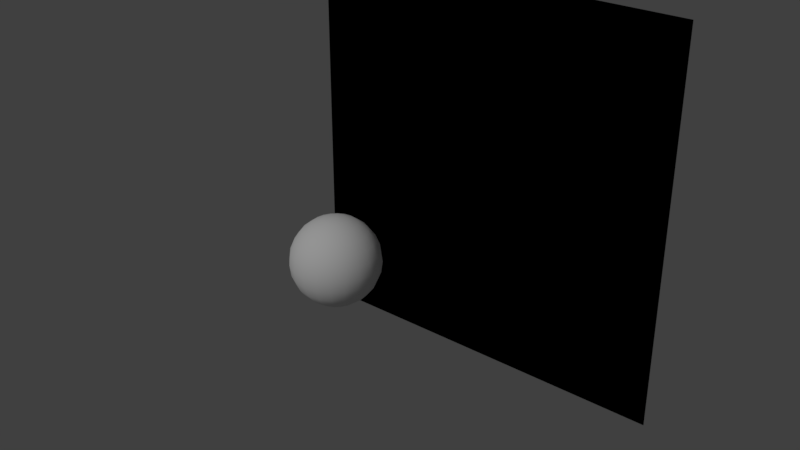 # Source: planet.blend  (saved by Blender 2.78.0; exported with 4.5.12 LTS)
import bpy
from mathutils import Matrix  # noqa: F401  (used for matrix-valued properties, if any)

bpy.ops.wm.read_factory_settings(use_empty=True)
scene = bpy.context.scene
scene.name = 'Scene'

# ---- collections
col_collection_1 = bpy.data.collections.new('Collection 1'); scene.collection.children.link(col_collection_1)

# ---- materials (node trees are filled in below, after node groups)
mat_material_002 = bpy.data.materials.new('Material.002')
mat_material_002.alpha_threshold = 0.0
mat_material_002.use_transparent_shadow = False
mat_material_002.diffuse_color = (0.0, 0.0, 0.0, 1.0)
mat_material_002.roughness = 0.5
mat_material_002.specular_intensity = 0.0
mat_material = bpy.data.materials.new('Material')
mat_material.alpha_threshold = 0.0
mat_material.use_transparent_shadow = False
mat_material.roughness = 0.5
mat_material.specular_intensity = 0.01102

# ---- material node trees

# ---- world
world_world = bpy.data.worlds.new('World'); scene.world = world_world
world_world.color = (0.05088, 0.05088, 0.05088)
world_world.use_sun_shadow = False
world_world.sun_shadow_jitter_overblur = 0.0
world_world.cycles.sampling_method = 'MANUAL'

# ---- lights
light_hemi = bpy.data.lights.new('Hemi', 'SUN')
light_hemi.transmission_factor = 0.0
light_hemi.angle = 0.1993
light_hemi.energy = 1.0
light_hemi.shadow_buffer_clip_start = 0.5
light_hemi.shadow_soft_size = 0.1
light_hemi.shadow_cascade_max_distance = 1000.0

# ---- meshes
me_plane = bpy.data.meshes.new('Plane')
me_plane.from_pydata([(-1.0, -1.0, 0.0), (1.0, -1.0, 0.0), (-1.0, 1.0, 0.0), (1.0, 1.0, 0.0)], [], [(0, 1, 3, 2)])
me_plane.materials.append(mat_material_002)
me_plane.use_remesh_preserve_volume = False
me_plane.use_remesh_preserve_attributes = False
me_plane.use_mirror_vertex_groups = False
me_plane.update()
me_sphere = bpy.data.meshes.new('Sphere')
me_sphere.from_pydata([(0.0, 0.2588, 0.9659), (0.0, 0.5, 0.866), (0.0, 0.7071, 0.7071), (0.0, 0.866, 0.5), (0.0, 0.9659, 0.2588), (0.0, 1.0, 7.55e-08), (0.0, 0.9659, -0.2588), (0.0, 0.866, -0.5), (0.0, 0.7071, -0.7071), (0.0, 0.5, -0.866), (0.0, 0.2588, -0.9659), (0.07998, 0.2462, 0.9659), (0.1545, 0.4755, 0.866), (0.2185, 0.6725, 0.7071), (0.2676, 0.8236, 0.5), (0.2985, 0.9187, 0.2588), (0.309, 0.9511, 7.55e-08), (0.2985, 0.9187, -0.2588), (0.2676, 0.8236, -0.5), (0.2185, 0.6725, -0.7071), (0.1545, 0.4755, -0.866), (0.07998, 0.2462, -0.9659), (0.1521, 0.2094, 0.9659), (0.2939, 0.4045, 0.866), (0.4156, 0.5721, 0.7071), (0.509, 0.7006, 0.5), (0.5678, 0.7815, 0.2588), (0.5878, 0.809, 7.55e-08), (0.5678, 0.7815, -0.2588), (0.509, 0.7006, -0.5), (0.4156, 0.5721, -0.7071), (0.2939, 0.4045, -0.866), (0.1521, 0.2094, -0.9659), (-3.15e-07, 1.605e-07, 1.0), (0.2094, 0.1521, 0.9659), (0.4045, 0.2939, 0.866), (0.5721, 0.4156, 0.7071), (0.7006, 0.509, 0.5), (0.7815, 0.5678, 0.2588), (0.809, 0.5878, 7.55e-08), (0.7815, 0.5678, -0.2588), (0.7006, 0.509, -0.5), (0.5721, 0.4156, -0.7071), (0.4045, 0.2939, -0.866), (0.2094, 0.1521, -0.9659), (0.2462, 0.07998, 0.9659), (0.4755, 0.1545, 0.866), (0.6725, 0.2185, 0.7071), (0.8236, 0.2676, 0.5), (0.9186, 0.2985, 0.2588), (0.9511, 0.309, 7.55e-08), (0.9186, 0.2985, -0.2588), (0.8236, 0.2676, -0.5), (0.6725, 0.2185, -0.7071), (0.4755, 0.1545, -0.866), (0.2462, 0.07998, -0.9659), (0.2588, 3.767e-07, 0.9659), (0.5, 4.512e-07, 0.866), (0.7071, 3.469e-07, 0.7071), (0.866, 4.065e-07, 0.5), (0.9659, 3.767e-07, 0.2588), (1.0, 4.065e-07, 7.55e-08), (0.9659, 3.767e-07, -0.2588), (0.866, 4.065e-07, -0.5), (0.7071, 4.065e-07, -0.7071), (0.5, 3.916e-07, -0.866), (0.2588, 3.916e-07, -0.9659), (0.2462, -0.07998, 0.9659), (0.4755, -0.1545, 0.866), (0.6725, -0.2185, 0.7071), (0.8236, -0.2676, 0.5), (0.9186, -0.2985, 0.2588), (0.9511, -0.309, 7.55e-08), (0.9186, -0.2985, -0.2588), (0.8236, -0.2676, -0.5), (0.6725, -0.2185, -0.7071), (0.4755, -0.1545, -0.866), (0.2462, -0.07998, -0.9659), (0.2094, -0.1521, 0.9659), (0.4045, -0.2939, 0.866), (0.5721, -0.4156, 0.7071), (0.7006, -0.509, 0.5), (0.7815, -0.5678, 0.2588), (0.809, -0.5878, 7.55e-08), (0.7815, -0.5678, -0.2588), (0.7006, -0.509, -0.5), (0.5721, -0.4156, -0.7071), (0.4045, -0.2939, -0.866), (0.2094, -0.1521, -0.9659), (0.1521, -0.2094, 0.9659), (0.2939, -0.4045, 0.866), (0.4156, -0.5721, 0.7071), (0.509, -0.7006, 0.5), (0.5678, -0.7814, 0.2588), (0.5878, -0.809, 7.55e-08), (0.5678, -0.7814, -0.2588), (0.509, -0.7006, -0.5), (0.4156, -0.5721, -0.7071), (0.2939, -0.4045, -0.866), (0.1521, -0.2094, -0.9659), (0.07998, -0.2462, 0.9659), (0.1545, -0.4755, 0.866), (0.2185, -0.6725, 0.7071), (0.2676, -0.8236, 0.5), (0.2985, -0.9186, 0.2588), (0.309, -0.9511, 7.55e-08), (0.2985, -0.9186, -0.2588), (0.2676, -0.8236, -0.5), (0.2185, -0.6725, -0.7071), (0.1545, -0.4755, -0.866), (0.07998, -0.2462, -0.9659), (-1.603e-08, -0.2588, 0.9659), (1.181e-07, -0.5, 0.866), (1.377e-08, -0.7071, 0.7071), (-3.093e-08, -0.866, 0.5), (-3.093e-08, -0.9659, 0.2588), (-1.126e-09, -1.0, 7.55e-08), (-3.093e-08, -0.9659, -0.2588), (-3.093e-08, -0.866, -0.5), (-6.073e-08, -0.7071, -0.7071), (1.377e-08, -0.5, -0.866), (-1.126e-09, -0.2588, -0.9659), (-0.07998, -0.2462, 0.9659), (-0.1545, -0.4755, 0.866), (-0.2185, -0.6725, 0.7071), (-0.2676, -0.8236, 0.5), (-0.2985, -0.9186, 0.2588), (-0.309, -0.9511, 7.55e-08), (-0.2985, -0.9186, -0.2588), (-0.2676, -0.8236, -0.5), (-0.2185, -0.6725, -0.7071), (-0.1545, -0.4755, -0.866), (-0.07998, -0.2462, -0.9659), (0.0, 3.894e-07, -1.0), (-0.1521, -0.2094, 0.9659), (-0.2939, -0.4045, 0.866), (-0.4156, -0.5721, 0.7071), (-0.509, -0.7006, 0.5), (-0.5678, -0.7815, 0.2588), (-0.5878, -0.809, 7.55e-08), (-0.5678, -0.7815, -0.2588), (-0.509, -0.7006, -0.5), (-0.4156, -0.5721, -0.7071), (-0.2939, -0.4045, -0.866), (-0.1521, -0.2094, -0.9659), (-0.2094, -0.1521, 0.9659), (-0.4045, -0.2939, 0.866), (-0.5721, -0.4156, 0.7071), (-0.7006, -0.509, 0.5), (-0.7815, -0.5678, 0.2588), (-0.809, -0.5878, 7.55e-08), (-0.7815, -0.5678, -0.2588), (-0.7006, -0.509, -0.5), (-0.5721, -0.4156, -0.7071), (-0.4045, -0.2939, -0.866), (-0.2094, -0.1521, -0.9659), (-0.2462, -0.07998, 0.9659), (-0.4755, -0.1545, 0.866), (-0.6725, -0.2185, 0.7071), (-0.8236, -0.2676, 0.5), (-0.9187, -0.2985, 0.2588), (-0.9511, -0.309, 7.55e-08), (-0.9187, -0.2985, -0.2588), (-0.8236, -0.2676, -0.5), (-0.6725, -0.2185, -0.7071), (-0.4755, -0.1545, -0.866), (-0.2462, -0.07998, -0.9659), (-0.2588, 3.767e-07, 0.9659), (-0.5, 2.575e-07, 0.866), (-0.7071, 3.618e-07, 0.7071), (-0.866, 3.767e-07, 0.5), (-0.9659, 4.065e-07, 0.2588), (-1.0, 3.767e-07, 7.55e-08), (-0.9659, 4.065e-07, -0.2588), (-0.866, 4.065e-07, -0.5), (-0.7071, 4.214e-07, -0.7071), (-0.5, 3.618e-07, -0.866), (-0.2588, 3.692e-07, -0.9659), (-0.2462, 0.07998, 0.9659), (-0.4755, 0.1545, 0.866), (-0.6725, 0.2185, 0.7071), (-0.8236, 0.2676, 0.5), (-0.9187, 0.2985, 0.2588), (-0.9511, 0.309, 7.55e-08), (-0.9187, 0.2985, -0.2588), (-0.8236, 0.2676, -0.5), (-0.6725, 0.2185, -0.7071), (-0.4755, 0.1545, -0.866), (-0.2462, 0.07998, -0.9659), (-0.2094, 0.1521, 0.9659), (-0.4045, 0.2939, 0.866), (-0.5721, 0.4156, 0.7071), (-0.7006, 0.509, 0.5), (-0.7815, 0.5678, 0.2588), (-0.809, 0.5878, 7.55e-08), (-0.7815, 0.5678, -0.2588), (-0.7006, 0.509, -0.5), (-0.5721, 0.4156, -0.7071), (-0.4045, 0.2939, -0.866), (-0.2094, 0.1521, -0.9659), (-0.1521, 0.2094, 0.9659), (-0.2939, 0.4045, 0.866), (-0.4156, 0.5721, 0.7071), (-0.509, 0.7006, 0.5), (-0.5678, 0.7815, 0.2588), (-0.5878, 0.809, 7.55e-08), (-0.5678, 0.7815, -0.2588), (-0.509, 0.7006, -0.5), (-0.4156, 0.5721, -0.7071), (-0.2939, 0.4045, -0.866), (-0.1521, 0.2094, -0.9659), (-0.07998, 0.2462, 0.9659), (-0.1545, 0.4755, 0.866), (-0.2185, 0.6725, 0.7071), (-0.2676, 0.8236, 0.5), (-0.2985, 0.9187, 0.2588), (-0.309, 0.9511, 7.55e-08), (-0.2985, 0.9187, -0.2588), (-0.2676, 0.8236, -0.5), (-0.2185, 0.6725, -0.7071), (-0.1545, 0.4755, -0.866), (-0.07998, 0.2462, -0.9659)], [], [(0, 33, 11), (7, 6, 17, 18), (4, 3, 14, 15), (133, 10, 21), (1, 0, 11, 12), (8, 7, 18, 19), (5, 4, 15, 16), (2, 1, 12, 13), (9, 8, 19, 20), (6, 5, 16, 17), (3, 2, 13, 14), (10, 9, 20, 21), (16, 15, 26, 27), (13, 12, 23, 24), (20, 19, 30, 31), (17, 16, 27, 28), (14, 13, 24, 25), (21, 20, 31, 32), (11, 33, 22), (18, 17, 28, 29), (15, 14, 25, 26), (133, 21, 32), (12, 11, 22, 23), (19, 18, 29, 30), (26, 25, 37, 38), (133, 32, 44), (23, 22, 34, 35), (30, 29, 41, 42), (27, 26, 38, 39), (24, 23, 35, 36), (31, 30, 42, 43), (28, 27, 39, 40), (25, 24, 36, 37), (32, 31, 43, 44), (22, 33, 34), (29, 28, 40, 41), (40, 39, 50, 51), (37, 36, 47, 48), (44, 43, 54, 55), (34, 33, 45), (41, 40, 51, 52), (38, 37, 48, 49), (133, 44, 55), (35, 34, 45, 46), (42, 41, 52, 53), (39, 38, 49, 50), (36, 35, 46, 47), (43, 42, 53, 54), (50, 49, 60, 61), (47, 46, 57, 58), (54, 53, 64, 65), (51, 50, 61, 62), (48, 47, 58, 59), (55, 54, 65, 66), (45, 33, 56), (52, 51, 62, 63), (49, 48, 59, 60), (133, 55, 66), (46, 45, 56, 57), (53, 52, 63, 64), (63, 62, 73, 74), (60, 59, 70, 71), (133, 66, 77), (57, 56, 67, 68), (64, 63, 74, 75), (61, 60, 71, 72), (58, 57, 68, 69), (65, 64, 75, 76), (62, 61, 72, 73), (59, 58, 69, 70), (66, 65, 76, 77), (56, 33, 67), (73, 72, 83, 84), (70, 69, 80, 81), (77, 76, 87, 88), (67, 33, 78), (74, 73, 84, 85), (71, 70, 81, 82), (133, 77, 88), (68, 67, 78, 79), (75, 74, 85, 86), (72, 71, 82, 83), (69, 68, 79, 80), (76, 75, 86, 87), (86, 85, 96, 97), (83, 82, 93, 94), (80, 79, 90, 91), (87, 86, 97, 98), (84, 83, 94, 95), (81, 80, 91, 92), (88, 87, 98, 99), (78, 33, 89), (85, 84, 95, 96), (82, 81, 92, 93), (133, 88, 99), (79, 78, 89, 90), (89, 33, 100), (96, 95, 106, 107), (93, 92, 103, 104), (133, 99, 110), (90, 89, 100, 101), (97, 96, 107, 108), (94, 93, 104, 105), (91, 90, 101, 102), (98, 97, 108, 109), (95, 94, 105, 106), (92, 91, 102, 103), (99, 98, 109, 110), (109, 108, 119, 120), (106, 105, 116, 117), (103, 102, 113, 114), (110, 109, 120, 121), (100, 33, 111), (107, 106, 117, 118), (104, 103, 114, 115), (133, 110, 121), (101, 100, 111, 112), (108, 107, 118, 119), (105, 104, 115, 116), (102, 101, 112, 113), (112, 111, 122, 123), (119, 118, 129, 130), (116, 115, 126, 127), (113, 112, 123, 124), (120, 119, 130, 131), (117, 116, 127, 128), (114, 113, 124, 125), (121, 120, 131, 132), (111, 33, 122), (118, 117, 128, 129), (115, 114, 125, 126), (133, 121, 132), (132, 131, 143, 144), (122, 33, 134), (129, 128, 140, 141), (126, 125, 137, 138), (133, 132, 144), (123, 122, 134, 135), (130, 129, 141, 142), (127, 126, 138, 139), (124, 123, 135, 136), (131, 130, 142, 143), (128, 127, 139, 140), (125, 124, 136, 137), (136, 135, 146, 147), (143, 142, 153, 154), (140, 139, 150, 151), (137, 136, 147, 148), (144, 143, 154, 155), (134, 33, 145), (141, 140, 151, 152), (138, 137, 148, 149), (133, 144, 155), (135, 134, 145, 146), (142, 141, 152, 153), (139, 138, 149, 150), (133, 155, 166), (146, 145, 156, 157), (153, 152, 163, 164), (150, 149, 160, 161), (147, 146, 157, 158), (154, 153, 164, 165), (151, 150, 161, 162), (148, 147, 158, 159), (155, 154, 165, 166), (145, 33, 156), (152, 151, 162, 163), (149, 148, 159, 160), (159, 158, 169, 170), (166, 165, 176, 177), (156, 33, 167), (163, 162, 173, 174), (160, 159, 170, 171), (133, 166, 177), (157, 156, 167, 168), (164, 163, 174, 175), (161, 160, 171, 172), (158, 157, 168, 169), (165, 164, 175, 176), (162, 161, 172, 173), (169, 168, 179, 180), (176, 175, 186, 187), (173, 172, 183, 184), (170, 169, 180, 181), (177, 176, 187, 188), (167, 33, 178), (174, 173, 184, 185), (171, 170, 181, 182), (133, 177, 188), (168, 167, 178, 179), (175, 174, 185, 186), (172, 171, 182, 183), (182, 181, 192, 193), (133, 188, 199), (179, 178, 189, 190), (186, 185, 196, 197), (183, 182, 193, 194), (180, 179, 190, 191), (187, 186, 197, 198), (184, 183, 194, 195), (181, 180, 191, 192), (188, 187, 198, 199), (178, 33, 189), (185, 184, 195, 196), (192, 191, 202, 203), (199, 198, 209, 210), (189, 33, 200), (196, 195, 206, 207), (193, 192, 203, 204), (133, 199, 210), (190, 189, 200, 201), (197, 196, 207, 208), (194, 193, 204, 205), (191, 190, 201, 202), (198, 197, 208, 209), (195, 194, 205, 206), (205, 204, 215, 216), (202, 201, 212, 213), (209, 208, 219, 220), (206, 205, 216, 217), (203, 202, 213, 214), (210, 209, 220, 221), (200, 33, 211), (207, 206, 217, 218), (204, 203, 214, 215), (133, 210, 221), (201, 200, 211, 212), (208, 207, 218, 219), (215, 214, 3, 4), (133, 221, 10), (212, 211, 0, 1), (219, 218, 7, 8), (216, 215, 4, 5), (213, 212, 1, 2), (220, 219, 8, 9), (217, 216, 5, 6), (214, 213, 2, 3), (221, 220, 9, 10), (211, 33, 0), (218, 217, 6, 7)])
me_sphere.polygons.foreach_set('use_smooth', [True] * 240)
_uv = me_sphere.uv_layers.new(name='UVMap')
_uv.uv.foreach_set('vector', [0.5935, 0.8542, 0.494, 0.8818, 0.5755, 0.8347, 0.7721, 0.3419, 0.7545, 0.4186, 0.7074, 0.3826, 0.7258, 0.3058, 0.7237, 0.5737, 0.7064, 0.6505, 0.6627, 0.6168, 0.6779, 0.5389, 0.994, 0.1182, 0.891, 0.1412, 0.8768, 0.118, 0.6512, 0.7957, 0.5935, 0.8542, 0.5755, 0.8347, 0.6185, 0.7677, 0.795, 0.2674, 0.7721, 0.3419, 0.7258, 0.3058, 0.7517, 0.2318, 0.739, 0.4961, 0.7237, 0.5737, 0.6779, 0.5389, 0.6922, 0.4606, 0.6842, 0.7254, 0.6512, 0.7957, 0.6185, 0.7677, 0.6443, 0.6936, 0.8297, 0.1978, 0.795, 0.2674, 0.7517, 0.2318, 0.7949, 0.1649, 0.7545, 0.4186, 0.739, 0.4961, 0.6922, 0.4606, 0.7074, 0.3826, 0.7064, 0.6505, 0.6842, 0.7254, 0.6443, 0.6936, 0.6627, 0.6168, 0.891, 0.1412, 0.8297, 0.1978, 0.7949, 0.1649, 0.8768, 0.118, 0.6922, 0.4606, 0.6779, 0.5389, 0.632, 0.5082, 0.6441, 0.4284, 0.6443, 0.6936, 0.6185, 0.7677, 0.5865, 0.7448, 0.6055, 0.6671, 0.7949, 0.1649, 0.7517, 0.2318, 0.7026, 0.1959, 0.7553, 0.1294, 0.7074, 0.3826, 0.6922, 0.4606, 0.6441, 0.4284, 0.6577, 0.3491, 0.6627, 0.6168, 0.6443, 0.6936, 0.6055, 0.6671, 0.6197, 0.588, 0.8768, 0.118, 0.7949, 0.1649, 0.7553, 0.1294, 0.8683, 0.0928, 0.5755, 0.8347, 0.494, 0.8818, 0.5559, 0.8189, 0.7258, 0.3058, 0.7074, 0.3826, 0.6577, 0.3491, 0.6753, 0.271, 0.6779, 0.5389, 0.6627, 0.6168, 0.6197, 0.588, 0.632, 0.5082, 0.994, 0.1182, 0.8768, 0.118, 0.8683, 0.0928, 0.6185, 0.7677, 0.5755, 0.8347, 0.5559, 0.8189, 0.5865, 0.7448, 0.7517, 0.2318, 0.7258, 0.3058, 0.6753, 0.271, 0.7026, 0.1959, 0.632, 0.5082, 0.6197, 0.588, 0.5766, 0.5659, 0.5852, 0.4844, 0.994, 0.1182, 0.8683, 0.0928, 0.8721, 0.06708, 0.5865, 0.7448, 0.5559, 0.8189, 0.535, 0.8073, 0.5546, 0.7281, 0.7026, 0.1959, 0.6753, 0.271, 0.6187, 0.2413, 0.6437, 0.1632, 0.6441, 0.4284, 0.632, 0.5082, 0.5852, 0.4844, 0.594, 0.4028, 0.6055, 0.6671, 0.5865, 0.7448, 0.5546, 0.7281, 0.567, 0.6473, 0.7553, 0.1294, 0.7026, 0.1959, 0.6437, 0.1632, 0.7042, 0.0934, 0.6577, 0.3491, 0.6441, 0.4284, 0.594, 0.4028, 0.6043, 0.3216, 0.6197, 0.588, 0.6055, 0.6671, 0.567, 0.6473, 0.5766, 0.5659, 0.8683, 0.0928, 0.7553, 0.1294, 0.7042, 0.0934, 0.8721, 0.06708, 0.5559, 0.8189, 0.494, 0.8818, 0.535, 0.8073, 0.6753, 0.271, 0.6577, 0.3491, 0.6043, 0.3216, 0.6187, 0.2413, 0.6043, 0.3216, 0.594, 0.4028, 0.5418, 0.3866, 0.5472, 0.3039, 0.5766, 0.5659, 0.567, 0.6473, 0.5285, 0.6353, 0.5331, 0.5524, 0.8721, 0.06708, 0.7042, 0.0934, 0.622, 0.06161, 0.9075, 0.0443, 0.535, 0.8073, 0.494, 0.8818, 0.5135, 0.8005, 0.6187, 0.2413, 0.6043, 0.3216, 0.5472, 0.3039, 0.5551, 0.2213, 0.5852, 0.4844, 0.5766, 0.5659, 0.5331, 0.5524, 0.5373, 0.4695, 0.994, 0.1182, 0.8721, 0.06708, 0.9075, 0.0443, 0.5546, 0.7281, 0.535, 0.8073, 0.5135, 0.8005, 0.5226, 0.718, 0.6437, 0.1632, 0.6187, 0.2413, 0.5551, 0.2213, 0.5704, 0.1395, 0.594, 0.4028, 0.5852, 0.4844, 0.5373, 0.4695, 0.5418, 0.3866, 0.567, 0.6473, 0.5546, 0.7281, 0.5226, 0.718, 0.5285, 0.6353, 0.7042, 0.0934, 0.6437, 0.1632, 0.5704, 0.1395, 0.622, 0.06161, 0.5418, 0.3866, 0.5373, 0.4695, 0.4888, 0.4652, 0.4883, 0.3819, 0.5285, 0.6353, 0.5226, 0.718, 0.4906, 0.7152, 0.4899, 0.6319, 0.622, 0.06161, 0.5704, 0.1395, 0.4847, 0.1319, 0.4765, 0.04868, 0.5472, 0.3039, 0.5418, 0.3866, 0.4883, 0.3819, 0.4876, 0.2985, 0.5331, 0.5524, 0.5285, 0.6353, 0.4899, 0.6319, 0.4893, 0.5485, 0.9075, 0.0443, 0.622, 0.06161, 0.4765, 0.04868, 1.007, 0.03501, 0.5135, 0.8005, 0.494, 0.8818, 0.4917, 0.7985, 0.5551, 0.2213, 0.5472, 0.3039, 0.4876, 0.2985, 0.4866, 0.2152, 0.5373, 0.4695, 0.5331, 0.5524, 0.4893, 0.5485, 0.4888, 0.4652, 0.994, 0.1182, 0.9075, 0.0443, 1.007, 0.03501, 0.5226, 0.718, 0.5135, 0.8005, 0.4917, 0.7985, 0.4906, 0.7152, 0.5704, 0.1395, 0.5551, 0.2213, 0.4866, 0.2152, 0.4847, 0.1319, 0.4866, 0.2152, 0.4876, 0.2985, 0.4284, 0.3067, 0.4188, 0.2245, 0.4888, 0.4652, 0.4893, 0.5485, 0.4456, 0.5545, 0.4404, 0.4718, 0.994, 0.1182, 1.007, 0.03501, 1.093, 0.04854, 0.4906, 0.7152, 0.4917, 0.7985, 0.4699, 0.8015, 0.4586, 0.7196, 0.4847, 0.1319, 0.4866, 0.2152, 0.4188, 0.2245, 0.4008, 0.1435, 0.4883, 0.3819, 0.4888, 0.4652, 0.4404, 0.4718, 0.435, 0.3892, 0.4899, 0.6319, 0.4906, 0.7152, 0.4586, 0.7196, 0.4513, 0.6372, 0.4765, 0.04868, 0.4847, 0.1319, 0.4008, 0.1435, 0.3441, 0.06753, 0.4876, 0.2985, 0.4883, 0.3819, 0.435, 0.3892, 0.4284, 0.3067, 0.4893, 0.5485, 0.4899, 0.6319, 0.4513, 0.6372, 0.4456, 0.5545, 0.006541, 0.03501, 0.4765, 0.04868, 0.3441, 0.06753, 0.09253, 0.04854, 0.4917, 0.7985, 0.494, 0.8818, 0.4699, 0.8015, 0.4284, 0.3067, 0.435, 0.3892, 0.3832, 0.4076, 0.372, 0.3268, 0.4456, 0.5545, 0.4513, 0.6372, 0.4128, 0.6509, 0.4022, 0.57, 0.09253, 0.04854, 0.3441, 0.06753, 0.2714, 0.1009, 0.1184, 0.07248, 0.4699, 0.8015, 0.494, 0.8818, 0.4485, 0.8094, 0.4188, 0.2245, 0.4284, 0.3067, 0.372, 0.3268, 0.3566, 0.247, 0.4404, 0.4718, 0.4456, 0.5545, 0.4022, 0.57, 0.3928, 0.4888, 0.994, 0.1182, 1.093, 0.04854, 1.118, 0.07248, 0.4586, 0.7196, 0.4699, 0.8015, 0.4485, 0.8094, 0.4266, 0.7311, 0.4008, 0.1435, 0.4188, 0.2245, 0.3566, 0.247, 0.3307, 0.1696, 0.435, 0.3892, 0.4404, 0.4718, 0.3928, 0.4888, 0.3832, 0.4076, 0.4513, 0.6372, 0.4586, 0.7196, 0.4266, 0.7311, 0.4128, 0.6509, 0.3441, 0.06753, 0.4008, 0.1435, 0.3307, 0.1696, 0.2714, 0.1009, 0.3307, 0.1696, 0.3566, 0.247, 0.3015, 0.2781, 0.2743, 0.2034, 0.3832, 0.4076, 0.3928, 0.4888, 0.3462, 0.5143, 0.3335, 0.4348, 0.4128, 0.6509, 0.4266, 0.7311, 0.3947, 0.7492, 0.3743, 0.6723, 0.2714, 0.1009, 0.3307, 0.1696, 0.2743, 0.2034, 0.2237, 0.1371, 0.372, 0.3268, 0.3832, 0.4076, 0.3335, 0.4348, 0.3195, 0.3558, 0.4022, 0.57, 0.4128, 0.6509, 0.3743, 0.6723, 0.3592, 0.5936, 0.1184, 0.07248, 0.2714, 0.1009, 0.2237, 0.1371, 0.1186, 0.09826, 0.4485, 0.8094, 0.494, 0.8818, 0.4278, 0.8219, 0.3566, 0.247, 0.372, 0.3268, 0.3195, 0.3558, 0.3015, 0.2781, 0.3928, 0.4888, 0.4022, 0.57, 0.3592, 0.5936, 0.3462, 0.5143, 0.994, 0.1182, 1.118, 0.07248, 1.119, 0.09826, 0.4266, 0.7311, 0.4485, 0.8094, 0.4278, 0.8219, 0.3947, 0.7492, 0.4278, 0.8219, 0.494, 0.8818, 0.4085, 0.8385, 0.3015, 0.2781, 0.3195, 0.3558, 0.2704, 0.3901, 0.2521, 0.3135, 0.3462, 0.5143, 0.3592, 0.5936, 0.3161, 0.6237, 0.3004, 0.546, 0.994, 0.1182, 1.119, 0.09826, 1.109, 0.1231, 0.3947, 0.7492, 0.4278, 0.8219, 0.4085, 0.8385, 0.3626, 0.7732, 0.2743, 0.2034, 0.3015, 0.2781, 0.2521, 0.3135, 0.2267, 0.2395, 0.3335, 0.4348, 0.3462, 0.5143, 0.3004, 0.546, 0.2858, 0.4679, 0.3743, 0.6723, 0.3947, 0.7492, 0.3626, 0.7732, 0.3353, 0.7, 0.2237, 0.1371, 0.2743, 0.2034, 0.2267, 0.2395, 0.1855, 0.1722, 0.3195, 0.3558, 0.3335, 0.4348, 0.2858, 0.4679, 0.2704, 0.3901, 0.3592, 0.5936, 0.3743, 0.6723, 0.3353, 0.7, 0.3161, 0.6237, 0.1186, 0.09826, 0.2237, 0.1371, 0.1855, 0.1722, 0.1086, 0.1231, 0.1855, 0.1722, 0.2267, 0.2395, 0.1842, 0.2746, 0.1512, 0.2043, 0.2704, 0.3901, 0.2858, 0.4679, 0.239, 0.5039, 0.2237, 0.4263, 0.3161, 0.6237, 0.3353, 0.7, 0.295, 0.7326, 0.2721, 0.6581, 0.1086, 0.1231, 0.1855, 0.1722, 0.1512, 0.2043, 0.09347, 0.1458, 0.4085, 0.8385, 0.494, 0.8818, 0.391, 0.8588, 0.2521, 0.3135, 0.2704, 0.3901, 0.2237, 0.4263, 0.2064, 0.3495, 0.3004, 0.546, 0.3161, 0.6237, 0.2721, 0.6581, 0.2545, 0.5814, 0.994, 0.1182, 1.109, 0.1231, 1.093, 0.1458, 0.3626, 0.7732, 0.4085, 0.8385, 0.391, 0.8588, 0.3297, 0.8022, 0.2267, 0.2395, 0.2521, 0.3135, 0.2064, 0.3495, 0.1842, 0.2746, 0.2858, 0.4679, 0.3004, 0.546, 0.2545, 0.5814, 0.239, 0.5039, 0.3353, 0.7, 0.3626, 0.7732, 0.3297, 0.8022, 0.295, 0.7326, 0.3297, 0.8022, 0.391, 0.8588, 0.3768, 0.882, 0.2949, 0.8351, 0.1842, 0.2746, 0.2064, 0.3495, 0.1627, 0.3832, 0.1443, 0.3064, 0.239, 0.5039, 0.2545, 0.5814, 0.2074, 0.6174, 0.1922, 0.5394, 0.295, 0.7326, 0.3297, 0.8022, 0.2949, 0.8351, 0.2517, 0.7682, 0.1512, 0.2043, 0.1842, 0.2746, 0.1443, 0.3064, 0.1185, 0.2323, 0.2237, 0.4263, 0.239, 0.5039, 0.1922, 0.5394, 0.1779, 0.4611, 0.2721, 0.6581, 0.295, 0.7326, 0.2517, 0.7682, 0.2258, 0.6942, 0.09347, 0.1458, 0.1512, 0.2043, 0.1185, 0.2323, 0.07555, 0.1653, 0.391, 0.8588, 0.494, 0.8818, 0.3768, 0.882, 0.2064, 0.3495, 0.2237, 0.4263, 0.1779, 0.4611, 0.1627, 0.3832, 0.2545, 0.5814, 0.2721, 0.6581, 0.2258, 0.6942, 0.2074, 0.6174, 0.994, 0.1182, 1.093, 0.1458, 1.076, 0.1653, 0.07555, 0.1653, 0.1185, 0.2323, 0.0865, 0.2552, 0.05585, 0.1811, 0.3768, 0.882, 0.494, 0.8818, 0.3683, 0.9072, 0.1627, 0.3832, 0.1779, 0.4611, 0.132, 0.4918, 0.1197, 0.412, 0.2074, 0.6174, 0.2258, 0.6942, 0.1753, 0.729, 0.1577, 0.6509, 0.994, 0.1182, 1.076, 0.1653, 1.056, 0.1811, 0.2949, 0.8351, 0.3768, 0.882, 0.3683, 0.9072, 0.2553, 0.8706, 0.1443, 0.3064, 0.1627, 0.3832, 0.1197, 0.412, 0.1055, 0.3329, 0.1922, 0.5394, 0.2074, 0.6174, 0.1577, 0.6509, 0.1441, 0.5716, 0.2517, 0.7682, 0.2949, 0.8351, 0.2553, 0.8706, 0.2026, 0.8041, 0.1185, 0.2323, 0.1443, 0.3064, 0.1055, 0.3329, 0.0865, 0.2552, 0.1779, 0.4611, 0.1922, 0.5394, 0.1441, 0.5716, 0.132, 0.4918, 0.2258, 0.6942, 0.2517, 0.7682, 0.2026, 0.8041, 0.1753, 0.729, 0.2026, 0.8041, 0.2553, 0.8706, 0.2042, 0.9066, 0.1437, 0.8368, 0.0865, 0.2552, 0.1055, 0.3329, 0.06702, 0.3527, 0.05459, 0.2719, 0.132, 0.4918, 0.1441, 0.5716, 0.09396, 0.5972, 0.08517, 0.5156, 0.1753, 0.729, 0.2026, 0.8041, 0.1437, 0.8368, 0.1187, 0.7587, 0.05585, 0.1811, 0.0865, 0.2552, 0.05459, 0.2719, 0.03502, 0.1927, 0.3683, 0.9072, 0.494, 0.8818, 0.3721, 0.9329, 0.1197, 0.412, 0.132, 0.4918, 0.08517, 0.5156, 0.07659, 0.4341, 0.1577, 0.6509, 0.1753, 0.729, 0.1187, 0.7587, 0.1043, 0.6784, 0.994, 0.1182, 1.056, 0.1811, 1.035, 0.1927, 0.2553, 0.8706, 0.3683, 0.9072, 0.3721, 0.9329, 0.2042, 0.9066, 0.1055, 0.3329, 0.1197, 0.412, 0.07659, 0.4341, 0.06702, 0.3527, 0.1441, 0.5716, 0.1577, 0.6509, 0.1043, 0.6784, 0.09396, 0.5972, 0.994, 0.1182, 1.035, 0.1927, 1.014, 0.1995, 0.2042, 0.9066, 0.3721, 0.9329, 0.4075, 0.9557, 0.122, 0.9384, 0.06702, 0.3527, 0.07659, 0.4341, 0.03311, 0.4476, 0.0285, 0.3647, 0.09396, 0.5972, 0.1043, 0.6784, 0.04718, 0.6961, 0.04177, 0.6134, 0.1437, 0.8368, 0.2042, 0.9066, 0.122, 0.9384, 0.07036, 0.8605, 0.05459, 0.2719, 0.06702, 0.3527, 0.0285, 0.3647, 0.02263, 0.282, 0.08517, 0.5156, 0.09396, 0.5972, 0.04177, 0.6134, 0.03733, 0.5305, 0.1187, 0.7587, 0.1437, 0.8368, 0.07036, 0.8605, 0.05511, 0.7787, 0.03502, 0.1927, 0.05459, 0.2719, 0.02263, 0.282, 0.01351, 0.1995, 0.3721, 0.9329, 0.494, 0.8818, 0.4075, 0.9557, 0.07659, 0.4341, 0.08517, 0.5156, 0.03733, 0.5305, 0.03311, 0.4476, 0.1043, 0.6784, 0.1187, 0.7587, 0.05511, 0.7787, 0.04718, 0.6961, 1.055, 0.7787, 1.07, 0.8605, 0.9847, 0.8681, 0.9866, 0.7848, 1.014, 0.1995, 1.023, 0.282, 0.9906, 0.2848, 0.9917, 0.2015, 0.4075, 0.9557, 0.494, 0.8818, 0.5065, 0.965, 1.033, 0.4476, 1.037, 0.5305, 0.9888, 0.5348, 0.9893, 0.4515, 1.047, 0.6961, 1.055, 0.7787, 0.9866, 0.7848, 0.9876, 0.7015, 0.994, 0.1182, 1.014, 0.1995, 0.9917, 0.2015, 1.122, 0.9384, 1.408, 0.9557, 0.5065, 0.965, 0.9765, 0.9513, 1.028, 0.3647, 1.033, 0.4476, 0.9893, 0.4515, 0.9899, 0.3681, 1.042, 0.6134, 1.047, 0.6961, 0.9876, 0.7015, 0.9883, 0.6181, 1.07, 0.8605, 1.122, 0.9384, 0.9765, 0.9513, 0.9847, 0.8681, 1.023, 0.282, 1.028, 0.3647, 0.9899, 0.3681, 0.9906, 0.2848, 1.037, 0.5305, 1.042, 0.6134, 0.9883, 0.6181, 0.9888, 0.5348, 0.9847, 0.8681, 0.9765, 0.9513, 0.8441, 0.9325, 0.9008, 0.8565, 0.9906, 0.2848, 0.9899, 0.3681, 0.9513, 0.3628, 0.9586, 0.2804, 0.9888, 0.5348, 0.9883, 0.6181, 0.935, 0.6108, 0.9404, 0.5282, 0.9866, 0.7848, 0.9847, 0.8681, 0.9008, 0.8565, 0.9188, 0.7755, 0.9917, 0.2015, 0.9906, 0.2848, 0.9586, 0.2804, 0.9699, 0.1985, 0.5065, 0.965, 0.494, 0.8818, 0.5925, 0.9515, 0.9893, 0.4515, 0.9888, 0.5348, 0.9404, 0.5282, 0.9456, 0.4455, 0.9876, 0.7015, 0.9866, 0.7848, 0.9188, 0.7755, 0.9284, 0.6933, 0.994, 0.1182, 0.9917, 0.2015, 0.9699, 0.1985, 0.9765, 0.9513, 0.5065, 0.965, 0.5925, 0.9515, 0.8441, 0.9325, 0.9899, 0.3681, 0.9893, 0.4515, 0.9456, 0.4455, 0.9513, 0.3628, 0.9883, 0.6181, 0.9876, 0.7015, 0.9284, 0.6933, 0.935, 0.6108, 0.9284, 0.6933, 0.9188, 0.7755, 0.8566, 0.753, 0.872, 0.6732, 0.994, 0.1182, 0.9699, 0.1985, 0.9485, 0.1906, 0.8441, 0.9325, 0.5925, 0.9515, 0.6184, 0.9275, 0.7714, 0.8991, 0.9513, 0.3628, 0.9456, 0.4455, 0.9022, 0.43, 0.9128, 0.3491, 0.935, 0.6108, 0.9284, 0.6933, 0.872, 0.6732, 0.8832, 0.5924, 0.9008, 0.8565, 0.8441, 0.9325, 0.7714, 0.8991, 0.8307, 0.8304, 0.9586, 0.2804, 0.9513, 0.3628, 0.9128, 0.3491, 0.9266, 0.2689, 0.9404, 0.5282, 0.935, 0.6108, 0.8832, 0.5924, 0.8928, 0.5112, 0.9188, 0.7755, 0.9008, 0.8565, 0.8307, 0.8304, 0.8566, 0.753, 0.9699, 0.1985, 0.9586, 0.2804, 0.9266, 0.2689, 0.9485, 0.1906, 0.5925, 0.9515, 0.494, 0.8818, 0.6184, 0.9275, 0.9456, 0.4455, 0.9404, 0.5282, 0.8928, 0.5112, 0.9022, 0.43, 0.8566, 0.753, 0.8307, 0.8304, 0.7743, 0.7966, 0.8015, 0.7219, 0.9485, 0.1906, 0.9266, 0.2689, 0.8947, 0.2508, 0.9278, 0.1781, 0.6184, 0.9275, 0.494, 0.8818, 0.6186, 0.9017, 0.9022, 0.43, 0.8928, 0.5112, 0.8462, 0.4857, 0.8592, 0.4064, 0.872, 0.6732, 0.8566, 0.753, 0.8015, 0.7219, 0.8195, 0.6442, 0.994, 0.1182, 0.9485, 0.1906, 0.9278, 0.1781, 0.7714, 0.8991, 0.6184, 0.9275, 0.6186, 0.9017, 0.7237, 0.8629, 0.9128, 0.3491, 0.9022, 0.43, 0.8592, 0.4064, 0.8743, 0.3277, 0.8832, 0.5924, 0.872, 0.6732, 0.8195, 0.6442, 0.8335, 0.5652, 0.8307, 0.8304, 0.7714, 0.8991, 0.7237, 0.8629, 0.7743, 0.7966, 0.9266, 0.2689, 0.9128, 0.3491, 0.8743, 0.3277, 0.8947, 0.2508, 0.8928, 0.5112, 0.8832, 0.5924, 0.8335, 0.5652, 0.8462, 0.4857, 0.8335, 0.5652, 0.8195, 0.6442, 0.7704, 0.6099, 0.7858, 0.5321, 0.7743, 0.7966, 0.7237, 0.8629, 0.6855, 0.8278, 0.7267, 0.7605, 0.8947, 0.2508, 0.8743, 0.3277, 0.8353, 0.3, 0.8626, 0.2268, 0.8462, 0.4857, 0.8335, 0.5652, 0.7858, 0.5321, 0.8004, 0.454, 0.8015, 0.7219, 0.7743, 0.7966, 0.7267, 0.7605, 0.7521, 0.6865, 0.9278, 0.1781, 0.8947, 0.2508, 0.8626, 0.2268, 0.9085, 0.1615, 0.6186, 0.9017, 0.494, 0.8818, 0.6086, 0.8769, 0.8592, 0.4064, 0.8462, 0.4857, 0.8004, 0.454, 0.8161, 0.3763, 0.8195, 0.6442, 0.8015, 0.7219, 0.7521, 0.6865, 0.7704, 0.6099, 0.994, 0.1182, 0.9278, 0.1781, 0.9085, 0.1615, 0.7237, 0.8629, 0.6186, 0.9017, 0.6086, 0.8769, 0.6855, 0.8278, 0.8743, 0.3277, 0.8592, 0.4064, 0.8161, 0.3763, 0.8353, 0.3, 0.7704, 0.6099, 0.7521, 0.6865, 0.7064, 0.6505, 0.7237, 0.5737, 0.994, 0.1182, 0.9085, 0.1615, 0.891, 0.1412, 0.6855, 0.8278, 0.6086, 0.8769, 0.5935, 0.8542, 0.6512, 0.7957, 0.8353, 0.3, 0.8161, 0.3763, 0.7721, 0.3419, 0.795, 0.2674, 0.7858, 0.5321, 0.7704, 0.6099, 0.7237, 0.5737, 0.739, 0.4961, 0.7267, 0.7605, 0.6855, 0.8278, 0.6512, 0.7957, 0.6842, 0.7254, 0.8626, 0.2268, 0.8353, 0.3, 0.795, 0.2674, 0.8297, 0.1978, 0.8004, 0.454, 0.7858, 0.5321, 0.739, 0.4961, 0.7545, 0.4186, 0.7521, 0.6865, 0.7267, 0.7605, 0.6842, 0.7254, 0.7064, 0.6505, 0.9085, 0.1615, 0.8626, 0.2268, 0.8297, 0.1978, 0.891, 0.1412, 0.6086, 0.8769, 0.494, 0.8818, 0.5935, 0.8542, 0.8161, 0.3763, 0.8004, 0.454, 0.7545, 0.4186, 0.7721, 0.3419])
me_sphere.materials.append(mat_material)
me_sphere.use_remesh_preserve_volume = False
me_sphere.use_remesh_preserve_attributes = False
me_sphere.use_mirror_vertex_groups = False
me_sphere.update()

# ---- objects
ob_plane = bpy.data.objects.new('Plane', me_plane)
ob_hemi = bpy.data.objects.new('Hemi', light_hemi)
ob_planet = bpy.data.objects.new('planet', me_sphere)

# ---- transforms, parenting, visibility, modifiers, constraints
ob_plane.location = (0.0, 5.263, 0.0)
ob_plane.rotation_euler = (1.571, -0.0, 0.0)
ob_plane.scale = (5.0, 5.0, 5.0)
ob_plane.lineart.crease_threshold = 0.0
ob_hemi.location = (2.588, -4.495, 2.408)
ob_hemi.rotation_euler = (0.7765, -0.0, 0.0)
ob_hemi.lineart.crease_threshold = 0.0
ob_planet.location = (0.0, 0.0, 0.0)
ob_planet.lineart.crease_threshold = 0.0

# ---- collection membership
col_collection_1.objects.link(ob_plane)
col_collection_1.objects.link(ob_hemi)
col_collection_1.objects.link(ob_planet)

# ---- scene / render settings (as saved in the file)
scene.frame_start = 1; scene.frame_end = 250; scene.frame_set(1)
scene.render.engine = 'BLENDER_EEVEE_NEXT'
scene.render.resolution_percentage = 50
scene.render.dither_intensity = 0.0
scene.cycles.use_denoising = False
scene.cycles.samples = 128
scene.cycles.sampling_pattern = 'TABULATED_SOBOL'
scene.cycles.light_sampling_threshold = 0.0
scene.cycles.use_adaptive_sampling = False
scene.cycles.use_light_tree = False
scene.cycles.blur_glossy = 0.0
scene.cycles.sample_clamp_indirect = 0.0
scene.view_settings.view_transform = 'Standard'
bpy.context.view_layer.update()

# ---- added for rendering (the .blend has no active camera): camera
cam_auto = bpy.data.cameras.new('AutoCamera')
cam_auto.lens = 50.0
cam_auto.sensor_width = 36.0
cam_auto.clip_end = 1000.0
ob_auto_camera = bpy.data.objects.new('AutoCamera', cam_auto)
scene.collection.objects.link(ob_auto_camera)
ob_auto_camera.location = (14.3103, -15.0409, 11.4482)
ob_auto_camera.rotation_euler = (1.09748, -7.21219e-08, 0.694738)
scene.camera = ob_auto_camera
bpy.context.view_layer.update()
